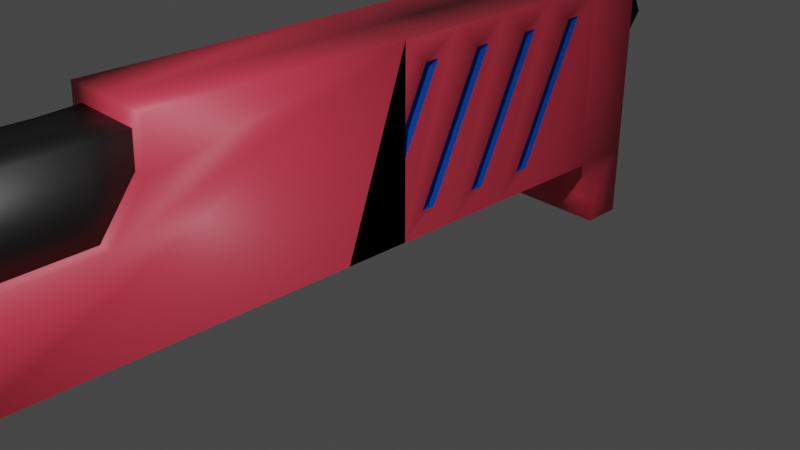 # Source: gun.blend  (saved by Blender 2.93.20; exported with 4.5.12 LTS)
import bpy
from mathutils import Matrix  # noqa: F401  (used for matrix-valued properties, if any)

bpy.ops.wm.read_factory_settings(use_empty=True)
scene = bpy.context.scene
scene.name = 'Scene'

# ---- collections
col_collection = bpy.data.collections.new('Collection'); scene.collection.children.link(col_collection)

# ---- materials (node trees are filled in below, after node groups)
mat_material_001 = bpy.data.materials.new('Material.001')
mat_material_001.use_transparent_shadow = False
mat_material_004 = bpy.data.materials.new('Material.004')
mat_material_004.use_transparent_shadow = False
mat_material_002 = bpy.data.materials.new('Material.002')
mat_material_002.use_transparent_shadow = False
mat_material_005 = bpy.data.materials.new('Material.005')
mat_material_005.use_transparent_shadow = False

# ---- material node trees
mat_material_001.use_nodes = True; mat_material_001.node_tree.nodes.clear()
_N = mat_material_001.node_tree.nodes; _L = mat_material_001.node_tree.links
n0 = _N.new('ShaderNodeBsdfPrincipled'); n0.name = 'Principled BSDF'; n0.location = (10, 300)
n0.distribution = 'GGX'
n0.subsurface_method = 'BURLEY'
n0.inputs[0].default_value = (0.8, 0.05463, 0.09928, 1.0)
n0.inputs[3].default_value = 1.45
n0.inputs[27].default_value = (0.0, 0.0, 0.0, 1.0)
n0.inputs[28].default_value = 1.0
n1 = _N.new('ShaderNodeOutputMaterial'); n1.name = 'Material Output'; n1.location = (300, 300)
_L.new(n0.outputs[0], n1.inputs[0])
n1.is_active_output = True
mat_material_004.use_nodes = True; mat_material_004.node_tree.nodes.clear()
_N = mat_material_004.node_tree.nodes; _L = mat_material_004.node_tree.links
n0 = _N.new('ShaderNodeBsdfPrincipled'); n0.name = 'Principled BSDF'; n0.location = (10, 300)
n0.distribution = 'GGX'
n0.subsurface_method = 'BURLEY'
n0.inputs[0].default_value = (0.8, 0.5436, 0.009262, 1.0)
n0.inputs[3].default_value = 1.45
n0.inputs[27].default_value = (0.0, 0.0, 0.0, 1.0)
n0.inputs[28].default_value = 1.0
n1 = _N.new('ShaderNodeOutputMaterial'); n1.name = 'Material Output'; n1.location = (300, 300)
_L.new(n0.outputs[0], n1.inputs[0])
n1.is_active_output = True
mat_material_002.use_nodes = True; mat_material_002.node_tree.nodes.clear()
_N = mat_material_002.node_tree.nodes; _L = mat_material_002.node_tree.links
n0 = _N.new('ShaderNodeBsdfPrincipled'); n0.name = 'Principled BSDF'; n0.location = (10, 300)
n0.distribution = 'GGX'
n0.subsurface_method = 'BURLEY'
n0.inputs[0].default_value = (0.007194, 0.007194, 0.007194, 1.0)
n0.inputs[3].default_value = 1.45
n0.inputs[27].default_value = (0.0, 0.0, 0.0, 1.0)
n0.inputs[28].default_value = 1.0
n1 = _N.new('ShaderNodeOutputMaterial'); n1.name = 'Material Output'; n1.location = (300, 300)
_L.new(n0.outputs[0], n1.inputs[0])
n1.is_active_output = True
mat_material_005.use_nodes = True; mat_material_005.node_tree.nodes.clear()
_N = mat_material_005.node_tree.nodes; _L = mat_material_005.node_tree.links
n0 = _N.new('ShaderNodeBsdfPrincipled'); n0.name = 'Principled BSDF'; n0.location = (10, 300)
n0.distribution = 'GGX'
n0.subsurface_method = 'BURLEY'
n0.inputs[0].default_value = (0.0, 0.1332, 0.8, 1.0)
n0.inputs[3].default_value = 1.45
n0.inputs[27].default_value = (0.0, 0.0, 0.0, 1.0)
n0.inputs[28].default_value = 1.0
n1 = _N.new('ShaderNodeOutputMaterial'); n1.name = 'Material Output'; n1.location = (300, 300)
_L.new(n0.outputs[0], n1.inputs[0])
n1.is_active_output = True

# ---- world
world_world = bpy.data.worlds.new('World'); scene.world = world_world
world_world.use_nodes = True; world_world.node_tree.nodes.clear()
_N = world_world.node_tree.nodes; _L = world_world.node_tree.links
n0 = _N.new('ShaderNodeOutputWorld'); n0.name = 'World Output'; n0.location = (300, 300)
n1 = _N.new('ShaderNodeBackground'); n1.name = 'Background'; n1.location = (10, 300)
n1.inputs[0].default_value = (0.05088, 0.05088, 0.05088, 1.0)
_L.new(n1.outputs[0], n0.inputs[0])
n0.is_active_output = True
world_world.color = (0.05088, 0.05088, 0.05088)
world_world.use_sun_shadow = False
world_world.sun_shadow_jitter_overblur = 0.0

# ---- cameras
cam_camera = bpy.data.cameras.new('Camera')
cam_camera.clip_end = 100.0
cam_camera.ortho_scale = 7.314

# ---- lights
light_light = bpy.data.lights.new('Light', 'POINT')
light_light.transmission_factor = 0.0
light_light.energy = 1000.0
light_light.shadow_soft_size = 0.1
light_light.shadow_maximum_resolution = 0.006
light_light.use_absolute_resolution = True

# ---- meshes
me_cube = bpy.data.meshes.new('Cube')
me_cube.from_pydata([(1.0, 1.0, 1.0), (1.0, -1.613, -4.005), (1.0, -1.0, 1.0), (1.0, -3.613, -4.005), (0.0, -1.613, -4.005), (0.0, -1.0, 1.0), (0.0, -3.613, -4.005), (0.0, 1.0, 1.0), (1.0, -0.03122, -0.9752), (1.0, -2.031, -0.9752), (0.0, -0.03122, -0.9752), (0.0, -2.031, -0.9752), (1.0, 1.0, 1.0), (1.0, -1.0, 1.0), (0.0, 1.0, 1.0), (0.0, -1.0, 1.0), (1.0, 1.0, 1.789), (1.0, -1.0, 1.789), (-3.093, 1.0, 1.789), (0.0, -1.0, 1.789), (0.8691, -2.969, 0.8691), (0.1309, -2.969, 0.8691), (0.8691, -2.978, -0.8443), (0.1309, -2.978, -0.8443), (1.0, -1.948, 1.0), (1.0, -2.968, 1.0), (0.0, -2.968, 1.0), (1.0, -2.979, -0.9752), (0.0, -2.979, -0.9752), (0.8691, -5.042, 0.8691), (0.1309, -5.01, 0.8691), (0.8691, -5.051, -0.8443), (0.1309, -5.02, -0.8443), (0.8691, -5.7, 0.8728), (0.1309, -5.7, 0.8728), (0.8691, -5.71, -0.8406), (0.1309, -5.71, -0.8406), (0.8691, -5.008, 1.361), (0.1309, -5.008, 1.361), (0.8691, -5.154, -1.292), (0.1309, -5.154, -1.292), (0.8691, -5.848, -1.288), (0.1309, -5.848, -1.288), (0.8691, -5.559, 1.364), (0.8691, -5.763, 1.094), (0.1309, -5.763, 1.094), (0.1309, -5.559, 1.364), (1.0, 0.5845, 1.789), (1.0, 0.4155, 1.789), (1.0, 0.08452, 1.789), (1.0, -0.08452, 1.789), (1.0, -0.4155, 1.789), (1.0, -0.5845, 1.789), (0.0, 0.4155, 1.789), (-3.093, 0.5845, 1.789), (0.0, -0.08452, 1.789), (0.0, 0.08452, 1.789), (0.0, -0.5845, 1.789), (0.0, -0.4155, 1.789), (0.0, 0.5845, 1.789), (0.0, 0.4155, 1.789), (1.0, 0.4155, 1.789), (1.0, 0.5845, 1.789), (0.0, 0.08452, 1.789), (0.0, -0.08452, 1.789), (1.0, -0.08452, 1.789), (1.0, 0.08452, 1.789), (0.0, -0.4155, 1.789), (0.0, -0.5845, 1.789), (1.0, -0.5845, 1.789), (1.0, -0.4155, 1.789), (0.0, 0.5845, 2.044), (0.0, 0.4155, 2.044), (1.0, 0.4155, 2.044), (1.0, 0.5845, 2.044), (0.0, 0.08452, 2.044), (0.0, -0.08452, 2.044), (1.0, -0.08452, 2.044), (1.0, 0.08452, 2.044), (0.0, -0.4155, 2.044), (0.0, -0.5845, 2.044), (1.0, -0.5845, 2.044), (1.0, -0.4155, 2.044), (1.172, -0.08452, 1.789), (1.172, -0.08452, 1.789), (1.172, 0.08452, 1.789), (1.172, 0.08452, 1.789), (1.172, 0.5845, 1.789), (1.172, 0.5845, 1.789), (1.172, 1.0, 1.789), (1.172, 1.0, 1.789), (1.172, 0.4155, 1.789), (1.172, 0.4155, 1.789), (1.172, -0.4155, 1.789), (1.172, -0.4155, 1.789), (1.172, -0.5845, 1.789), (1.172, -0.5845, 1.789), (1.172, -1.0, 1.789), (1.172, -1.0, 1.789), (1.172, 0.4155, 1.789), (1.172, 0.4155, 1.789), (1.172, 0.5845, 1.789), (1.172, 0.5845, 1.789), (1.172, -0.08452, 1.789), (1.172, -0.08452, 1.789), (1.172, 0.08452, 1.789), (1.172, 0.08452, 1.789), (1.172, -0.5845, 1.789), (1.172, -0.5845, 1.789), (1.172, -0.4155, 1.789), (1.172, -0.4155, 1.789), (1.172, 0.4155, 2.044), (1.172, 0.5845, 2.044), (1.172, -0.08452, 2.044), (1.172, 0.08452, 2.044), (1.172, -0.5845, 2.044), (1.172, -0.4155, 2.044), (1.172, 0.08452, 1.789), (1.172, -0.08452, 1.789), (1.0, -1.323, -3.45), (1.0, -3.323, -3.45), (0.0, -1.323, -3.45), (0.0, -3.323, -3.45), (1.0, 0.3783, 1.0), (1.0, -2.235, -4.005), (0.0, -2.235, -4.005), (1.0, -0.6529, -0.9752), (1.0, 0.3783, 1.0), (1.0, -1.945, -3.45), (1.0, -1.323, -3.45), (1.0, -1.613, -4.005), (1.0, -3.323, -3.45), (1.0, -3.613, -4.005), (1.0, -2.235, -4.005), (1.0, -1.945, -3.45), (1.0, -1.323, -3.45), (1.0, -1.613, -4.005), (1.0, -3.323, -3.45), (1.0, -3.613, -4.005), (1.0, -2.235, -4.005), (1.0, -1.945, -3.45), (1.0, -1.513, -3.45), (1.0, -1.803, -4.005), (1.0, -3.513, -3.45), (1.0, -3.803, -4.005), (0.0, -3.803, -4.005), (0.0, -1.803, -4.005), (0.0, -1.513, -3.45), (0.0, -3.513, -3.45), (1.0, -1.513, -3.45), (1.0, -1.803, -4.005), (1.0, -3.513, -3.45), (1.0, -3.803, -4.005), (1.0, -2.425, -4.005), (1.0, -2.135, -3.45), (1.0, -0.8756, -3.45), (1.0, -1.165, -4.005), (1.0, -2.876, -3.45), (1.0, -3.165, -4.005), (0.0, -3.165, -4.005), (0.0, -1.165, -4.005), (0.0, -0.8756, -3.45), (0.0, -2.876, -3.45), (1.0, -0.8756, -3.45), (1.0, -1.165, -4.005), (1.0, -2.876, -3.45), (1.0, -3.165, -4.005), (1.0, -1.787, -4.005), (1.0, -1.497, -3.45)], [], [(125, 124, 3, 6), (126, 123, 2, 9), (10, 7, 0, 8), (5, 11, 28, 26), (0, 7, 14, 12), (120, 9, 11, 122), (121, 10, 8, 119), (128, 126, 9, 120), (48, 91, 85, 49), (123, 0, 12, 127), (7, 5, 15, 14), (5, 2, 13, 15), (14, 15, 19, 57, 58, 55, 56, 53, 54, 18), (12, 14, 18, 89, 16, 90), (15, 13, 98, 17, 97, 19), (23, 22, 31, 32), (9, 2, 25, 27), (2, 5, 26, 25), (11, 9, 27, 28), (21, 20, 25, 26), (20, 22, 27, 25), (23, 21, 26, 28), (22, 23, 28, 27), (31, 29, 33, 35), (22, 20, 29, 31), (21, 23, 32, 30), (20, 21, 30, 29), (35, 33, 34, 36), (30, 32, 36, 34), (30, 34, 45, 46, 38), (31, 35, 41, 39), (33, 29, 37, 43, 44), (37, 38, 46, 43), (29, 30, 38, 37), (40, 39, 41, 42), (35, 36, 42, 41), (32, 31, 39, 40), (36, 32, 40, 42), (43, 46, 45, 44), (34, 33, 44, 45), (87, 90, 16, 47), (50, 83, 94, 51), (52, 95, 97, 17), (107, 108, 69), (100, 102, 62, 61), (83, 50, 84), (16, 89, 88, 47), (65, 66, 78, 77), (107, 69, 81, 115), (61, 62, 74, 73), (50, 49, 86, 84), (102, 101, 62), (108, 110, 70, 69), (54, 53, 60, 59), (49, 85, 86), (56, 55, 64, 63), (110, 109, 70), (99, 100, 61), (58, 57, 68, 67), (111, 73, 74, 112), (113, 77, 78, 114), (115, 81, 82, 116), (62, 101, 112, 74), (69, 70, 82, 81), (59, 60, 72, 71), (66, 105, 114, 78), (63, 64, 76, 75), (70, 109, 116, 82), (99, 61, 73, 111), (67, 68, 80, 79), (103, 65, 77, 113), (83, 55, 58, 94), (103, 104, 65), (104, 106, 66, 65), (106, 105, 66), (93, 118, 117, 92, 48, 49, 50, 51), (89, 18, 54, 88), (91, 53, 56, 85), (95, 57, 19, 97), (98, 96, 52, 17), (13, 127, 12, 90, 87, 92, 117, 118, 93, 96, 98), (53, 91, 48, 100, 99, 60), (48, 92, 87, 47, 102, 100), (47, 88, 54, 59, 101, 102), (101, 59, 71, 112), (55, 83, 84, 104, 103, 64), (84, 86, 106, 104), (85, 56, 63, 105, 106, 86), (105, 63, 75, 114), (57, 95, 52, 108, 107, 68), (52, 96, 93, 51, 110, 108), (51, 94, 58, 67, 109, 110), (109, 67, 79, 116), (60, 99, 111, 72), (72, 111, 112, 71), (64, 103, 113, 76), (76, 113, 114, 75), (68, 107, 115, 80), (80, 115, 116, 79), (3, 124, 133, 132), (135, 140, 154, 149), (121, 119, 141, 147), (119, 128, 134, 129), (2, 123, 127, 13), (119, 8, 126, 128), (8, 0, 123, 126), (4, 1, 124, 125), (134, 131, 137, 140), (129, 134, 140, 135), (1, 119, 129, 130), (128, 120, 131, 134), (124, 1, 130, 133), (120, 3, 132, 131), (1, 4, 146, 142), (138, 139, 153, 152), (131, 132, 138, 137), (132, 133, 139, 138), (133, 130, 136, 139), (130, 129, 135, 136), (148, 145, 159, 162), (152, 153, 167, 166), (146, 147, 161, 160), (154, 151, 165, 168), (120, 122, 148, 143), (119, 1, 142, 141), (4, 121, 147, 146), (3, 120, 143, 144), (136, 135, 149, 150), (122, 6, 145, 148), (137, 138, 152, 151), (6, 3, 144, 145), (139, 136, 150, 153), (140, 137, 151, 154), (160, 161, 155, 156), (158, 157, 162, 159), (167, 168, 165, 166), (164, 163, 168, 167), (149, 154, 168, 163), (147, 141, 155, 161), (143, 148, 162, 157), (141, 142, 156, 155), (150, 149, 163, 164), (144, 143, 157, 158), (151, 152, 166, 165), (145, 144, 158, 159), (153, 150, 164, 167), (142, 146, 160, 156), (145, 152, 151, 148)])
me_cube.polygons.foreach_set('use_smooth', [True] * 148)
me_cube.polygons.foreach_set('material_index', [0, 0, 0, 0, 0, 0, 0, 0, 0, 0, 0, 0, 0, 0, 0, 2, 0, 0, 0, 0, 0, 0, 0, 0, 2, 2, 2, 0, 0, 0, 0, 0, 0, 3, 0, 0, 3, 0, 0, 0, 0, 0, 0, 0, 0, 0, 0, 2, 2, 2, 0, 0, 0, 0, 0, 0, 0, 0, 0, 2, 2, 2, 2, 2, 2, 2, 2, 2, 2, 2, 2, 0, 0, 0, 0, 0, 0, 0, 0, 0, 0, 0, 0, 0, 2, 0, 0, 0, 2, 0, 0, 0, 2, 2, 2, 2, 2, 2, 2, 0, 0, 0, 0, 0, 0, 0, 0, 0, 0, 0, 0, 0, 0, 0, 0, 0, 0, 0, 0, 0, 0, 0, 0, 0, 0, 0, 0, 0, 0, 0, 0, 0, 0, 0, 0, 0, 0, 0, 0, 0, 0, 0, 0, 0, 0, 0, 0, 0])
_uv = me_cube.uv_layers.new(name='UVMap')
_uv.uv.foreach_set('vector', [0.25, 0.5777, 0.375, 0.5777, 0.375, 0.75, 0.25, 0.75, 0.5263, 0.5777, 0.625, 0.5777, 0.625, 0.75, 0.5263, 0.75, 0.5263, 0.375, 0.625, 0.375, 0.625, 0.5, 0.5263, 0.5, 0.0, 0.0, 0.0, 0.0, 0.0, 0.0, 0.0, 0.0, 0.625, 0.5, 0.625, 0.375, 0.625, 0.375, 0.625, 0.5, 0.4027, 0.75, 0.5263, 0.75, 0.5263, 0.875, 0.4027, 0.875, 0.4027, 0.375, 0.5263, 0.375, 0.5263, 0.5, 0.4027, 0.5, 0.4027, 0.5777, 0.5263, 0.5777, 0.5263, 0.75, 0.4027, 0.75, 0.625, 0.5731, 0.625, 0.5731, 0.625, 0.6144, 0.625, 0.6144, 0.625, 0.5777, 0.625, 0.5, 0.625, 0.5, 0.625, 0.5777, 0.0, 0.0, 0.0, 0.0, 0.0, 0.0, 0.0, 0.0, 0.625, 0.875, 0.625, 0.75, 0.625, 0.75, 0.625, 0.875, 0.0, 0.0, 0.0, 0.0, 0.0, 0.0, 0.0, 0.0, 0.0, 0.0, 0.0, 0.0, 0.0, 0.0, 0.0, 0.0, 0.0, 0.0, 0.0, 0.0, 0.625, 0.5, 0.625, 0.375, 0.625, 0.375, 0.625, 0.5, 0.625, 0.5, 0.625, 0.5, 0.625, 0.875, 0.625, 0.75, 0.625, 0.75, 0.625, 0.75, 0.625, 0.75, 0.625, 0.875, 0.5329, 0.8586, 0.5329, 0.7664, 0.5329, 0.7664, 0.5329, 0.8586, 0.5263, 0.75, 0.625, 0.75, 0.625, 0.75, 0.5263, 0.75, 0.625, 0.75, 0.625, 0.875, 0.625, 0.875, 0.625, 0.75, 0.5263, 0.875, 0.5263, 0.75, 0.5263, 0.75, 0.5263, 0.875, 0.6185, 0.8586, 0.6185, 0.7664, 0.625, 0.75, 0.625, 0.875, 0.6185, 0.7664, 0.5329, 0.7664, 0.5263, 0.75, 0.625, 0.75, 0.5329, 0.8586, 0.6185, 0.8586, 0.625, 0.875, 0.5263, 0.875, 0.5329, 0.7664, 0.5329, 0.8586, 0.5263, 0.875, 0.5263, 0.75, 0.5329, 0.7664, 0.6185, 0.7664, 0.6185, 0.7664, 0.5329, 0.7664, 0.5329, 0.7664, 0.6185, 0.7664, 0.6185, 0.7664, 0.5329, 0.7664, 0.6185, 0.8586, 0.5329, 0.8586, 0.5329, 0.8586, 0.6185, 0.8586, 0.6185, 0.7664, 0.6185, 0.8586, 0.6185, 0.8586, 0.6185, 0.7664, 0.5329, 0.7664, 0.6185, 0.7664, 0.6185, 0.8586, 0.5329, 0.8586, 0.6185, 0.8586, 0.5329, 0.8586, 0.5329, 0.8586, 0.6185, 0.8586, 0.6185, 0.8586, 0.6185, 0.8586, 0.6185, 0.8586, 0.6185, 0.8586, 0.6185, 0.8586, 0.5329, 0.7664, 0.5329, 0.7664, 0.5329, 0.7664, 0.5329, 0.7664, 0.6185, 0.7664, 0.6185, 0.7664, 0.6185, 0.7664, 0.6185, 0.7664, 0.6185, 0.7664, 0.6185, 0.7664, 0.6185, 0.8586, 0.6185, 0.8586, 0.6185, 0.7664, 0.6185, 0.7664, 0.6185, 0.8586, 0.6185, 0.8586, 0.6185, 0.7664, 0.5329, 0.8586, 0.5329, 0.7664, 0.5329, 0.7664, 0.5329, 0.8586, 0.5329, 0.7664, 0.5329, 0.8586, 0.5329, 0.8586, 0.5329, 0.7664, 0.5329, 0.8586, 0.5329, 0.7664, 0.5329, 0.7664, 0.5329, 0.8586, 0.5329, 0.8586, 0.5329, 0.8586, 0.5329, 0.8586, 0.5329, 0.8586, 0.6185, 0.7664, 0.6185, 0.8586, 0.6185, 0.8586, 0.6185, 0.7664, 0.6185, 0.8586, 0.6185, 0.7664, 0.6185, 0.7664, 0.6185, 0.8586, 0.625, 0.5519, 0.625, 0.5, 0.625, 0.5, 0.625, 0.5519, 0.625, 0.6356, 0.625, 0.6356, 0.625, 0.6769, 0.625, 0.6769, 0.625, 0.6981, 0.625, 0.6981, 0.625, 0.75, 0.625, 0.75, 0.625, 0.6981, 0.625, 0.6981, 0.625, 0.6981, 0.625, 0.5731, 0.625, 0.5519, 0.625, 0.5519, 0.625, 0.5731, 0.625, 0.6356, 0.625, 0.6356, 0.625, 0.6356, 0.625, 0.5, 0.625, 0.5, 0.625, 0.5519, 0.625, 0.5519, 0.625, 0.6356, 0.625, 0.6144, 0.625, 0.6144, 0.625, 0.6356, 0.625, 0.6981, 0.625, 0.6981, 0.625, 0.6981, 0.625, 0.6981, 0.625, 0.5731, 0.625, 0.5519, 0.625, 0.5519, 0.625, 0.5731, 0.625, 0.6356, 0.625, 0.6144, 0.625, 0.6144, 0.625, 0.6356, 0.625, 0.5519, 0.625, 0.5519, 0.625, 0.5519, 0.625, 0.6981, 0.625, 0.6769, 0.625, 0.6769, 0.625, 0.6981, 0.0, 0.0, 0.0, 0.0, 0.0, 0.0, 0.0, 0.0, 0.625, 0.6144, 0.625, 0.6144, 0.625, 0.6144, 0.0, 0.0, 0.0, 0.0, 0.0, 0.0, 0.0, 0.0, 0.625, 0.6769, 0.625, 0.6769, 0.625, 0.6769, 0.625, 0.5731, 0.625, 0.5731, 0.625, 0.5731, 0.0, 0.0, 0.0, 0.0, 0.0, 0.0, 0.0, 0.0, 0.625, 0.5731, 0.625, 0.5731, 0.625, 0.5519, 0.625, 0.5519, 0.625, 0.6356, 0.625, 0.6356, 0.625, 0.6144, 0.625, 0.6144, 0.625, 0.6981, 0.625, 0.6981, 0.625, 0.6769, 0.625, 0.6769, 0.625, 0.5519, 0.625, 0.5519, 0.625, 0.5519, 0.625, 0.5519, 0.625, 0.6981, 0.625, 0.6769, 0.625, 0.6769, 0.625, 0.6981, 0.0, 0.0, 0.0, 0.0, 0.0, 0.0, 0.0, 0.0, 0.625, 0.6144, 0.625, 0.6144, 0.625, 0.6144, 0.625, 0.6144, 0.0, 0.0, 0.0, 0.0, 0.0, 0.0, 0.0, 0.0, 0.625, 0.6769, 0.625, 0.6769, 0.625, 0.6769, 0.625, 0.6769, 0.625, 0.5731, 0.625, 0.5731, 0.625, 0.5731, 0.625, 0.5731, 0.0, 0.0, 0.0, 0.0, 0.0, 0.0, 0.0, 0.0, 0.625, 0.6356, 0.625, 0.6356, 0.625, 0.6356, 0.625, 0.6356, 0.625, 0.6356, 0.75, 0.6356, 0.75, 0.6769, 0.625, 0.6769, 0.625, 0.6356, 0.625, 0.6356, 0.625, 0.6356, 0.625, 0.6356, 0.625, 0.6144, 0.625, 0.6144, 0.625, 0.6356, 0.625, 0.6144, 0.625, 0.6144, 0.625, 0.6144, 0.625, 0.6769, 0.625, 0.6356, 0.625, 0.6144, 0.625, 0.5731, 0.625, 0.5731, 0.625, 0.6144, 0.625, 0.6356, 0.625, 0.6769, 0.625, 0.5, 0.75, 0.5, 0.75, 0.5519, 0.625, 0.5519, 0.625, 0.5731, 0.75, 0.5731, 0.75, 0.6144, 0.625, 0.6144, 0.625, 0.6981, 0.75, 0.6981, 0.75, 0.75, 0.625, 0.75, 0.625, 0.75, 0.625, 0.6981, 0.625, 0.6981, 0.625, 0.75, 0.625, 0.75, 0.625, 0.5777, 0.625, 0.5, 0.625, 0.5, 0.625, 0.5519, 0.625, 0.5731, 0.625, 0.6144, 0.625, 0.6356, 0.625, 0.6769, 0.625, 0.6981, 0.625, 0.75, 0.75, 0.5731, 0.625, 0.5731, 0.625, 0.5731, 0.625, 0.5731, 0.625, 0.5731, 0.75, 0.5731, 0.625, 0.5731, 0.625, 0.5731, 0.625, 0.5519, 0.625, 0.5519, 0.625, 0.5519, 0.625, 0.5731, 0.625, 0.5519, 0.625, 0.5519, 0.75, 0.5519, 0.75, 0.5519, 0.625, 0.5519, 0.625, 0.5519, 0.625, 0.5519, 0.75, 0.5519, 0.75, 0.5519, 0.625, 0.5519, 0.75, 0.6356, 0.625, 0.6356, 0.625, 0.6356, 0.625, 0.6356, 0.625, 0.6356, 0.75, 0.6356, 0.625, 0.6356, 0.625, 0.6144, 0.625, 0.6144, 0.625, 0.6356, 0.625, 0.6144, 0.75, 0.6144, 0.75, 0.6144, 0.625, 0.6144, 0.625, 0.6144, 0.625, 0.6144, 0.625, 0.6144, 0.75, 0.6144, 0.75, 0.6144, 0.625, 0.6144, 0.75, 0.6981, 0.625, 0.6981, 0.625, 0.6981, 0.625, 0.6981, 0.625, 0.6981, 0.75, 0.6981, 0.625, 0.6981, 0.625, 0.6981, 0.625, 0.6769, 0.625, 0.6769, 0.625, 0.6769, 0.625, 0.6981, 0.625, 0.6769, 0.625, 0.6769, 0.75, 0.6769, 0.75, 0.6769, 0.625, 0.6769, 0.625, 0.6769, 0.625, 0.6769, 0.75, 0.6769, 0.75, 0.6769, 0.625, 0.6769, 0.75, 0.5731, 0.625, 0.5731, 0.625, 0.5731, 0.75, 0.5731, 0.75, 0.5731, 0.625, 0.5731, 0.625, 0.5519, 0.75, 0.5519, 0.75, 0.6356, 0.625, 0.6356, 0.625, 0.6356, 0.75, 0.6356, 0.75, 0.6356, 0.625, 0.6356, 0.625, 0.6144, 0.75, 0.6144, 0.75, 0.6981, 0.625, 0.6981, 0.625, 0.6981, 0.75, 0.6981, 0.75, 0.6981, 0.625, 0.6981, 0.625, 0.6769, 0.75, 0.6769, 0.375, 0.75, 0.375, 0.5777, 0.375, 0.5777, 0.375, 0.75, 0.4027, 0.5, 0.4027, 0.5777, 0.4027, 0.5777, 0.4027, 0.5, 0.4027, 0.375, 0.4027, 0.5, 0.4027, 0.5, 0.4027, 0.375, 0.4027, 0.5, 0.4027, 0.5777, 0.4027, 0.5777, 0.4027, 0.5, 0.625, 0.75, 0.625, 0.5777, 0.625, 0.5777, 0.625, 0.75, 0.4027, 0.5, 0.5263, 0.5, 0.5263, 0.5777, 0.4027, 0.5777, 0.5263, 0.5, 0.625, 0.5, 0.625, 0.5777, 0.5263, 0.5777, 0.25, 0.5, 0.375, 0.5, 0.375, 0.5777, 0.25, 0.5777, 0.4027, 0.5777, 0.4027, 0.75, 0.4027, 0.75, 0.4027, 0.5777, 0.4027, 0.5, 0.4027, 0.5777, 0.4027, 0.5777, 0.4027, 0.5, 0.375, 0.5, 0.4027, 0.5, 0.4027, 0.5, 0.375, 0.5, 0.4027, 0.5777, 0.4027, 0.75, 0.4027, 0.75, 0.4027, 0.5777, 0.375, 0.5777, 0.375, 0.5, 0.375, 0.5, 0.375, 0.5777, 0.4027, 0.75, 0.375, 0.75, 0.375, 0.75, 0.4027, 0.75, 0.375, 0.5, 0.25, 0.5, 0.25, 0.5, 0.375, 0.5, 0.375, 0.75, 0.375, 0.5777, 0.375, 0.5777, 0.375, 0.75, 0.4027, 0.75, 0.375, 0.75, 0.375, 0.75, 0.4027, 0.75, 0.375, 0.75, 0.375, 0.5777, 0.375, 0.5777, 0.375, 0.75, 0.375, 0.5777, 0.375, 0.5, 0.375, 0.5, 0.375, 0.5777, 0.375, 0.5, 0.4027, 0.5, 0.4027, 0.5, 0.375, 0.5, 0.0, 0.0, 0.0, 0.0, 0.0, 0.0, 0.0, 0.0, 0.375, 0.75, 0.375, 0.5777, 0.375, 0.5777, 0.375, 0.75, 0.0, 0.0, 0.0, 0.0, 0.0, 0.0, 0.0, 0.0, 0.4027, 0.5777, 0.4027, 0.75, 0.4027, 0.75, 0.4027, 0.5777, 0.4027, 0.75, 0.4027, 0.875, 0.4027, 0.875, 0.4027, 0.75, 0.4027, 0.5, 0.375, 0.5, 0.375, 0.5, 0.4027, 0.5, 0.0, 0.0, 0.0, 0.0, 0.0, 0.0, 0.0, 0.0, 0.375, 0.75, 0.4027, 0.75, 0.4027, 0.75, 0.375, 0.75, 0.375, 0.5, 0.4027, 0.5, 0.4027, 0.5, 0.375, 0.5, 0.0, 0.0, 0.0, 0.0, 0.0, 0.0, 0.0, 0.0, 0.4027, 0.75, 0.375, 0.75, 0.375, 0.75, 0.4027, 0.75, 0.25, 0.75, 0.375, 0.75, 0.375, 0.75, 0.25, 0.75, 0.375, 0.5777, 0.375, 0.5, 0.375, 0.5, 0.375, 0.5777, 0.4027, 0.5777, 0.4027, 0.75, 0.4027, 0.75, 0.4027, 0.5777, 0.375, 0.375, 0.4027, 0.375, 0.4027, 0.5, 0.375, 0.5, 0.375, 0.75, 0.4027, 0.75, 0.4027, 0.875, 0.375, 0.875, 0.375, 0.5777, 0.4027, 0.5777, 0.4027, 0.75, 0.375, 0.75, 0.375, 0.5, 0.4027, 0.5, 0.4027, 0.5777, 0.375, 0.5777, 0.4027, 0.5, 0.4027, 0.5777, 0.4027, 0.5777, 0.4027, 0.5, 0.4027, 0.375, 0.4027, 0.5, 0.4027, 0.5, 0.4027, 0.375, 0.4027, 0.75, 0.4027, 0.875, 0.4027, 0.875, 0.4027, 0.75, 0.4027, 0.5, 0.375, 0.5, 0.375, 0.5, 0.4027, 0.5, 0.375, 0.5, 0.4027, 0.5, 0.4027, 0.5, 0.375, 0.5, 0.375, 0.75, 0.4027, 0.75, 0.4027, 0.75, 0.375, 0.75, 0.4027, 0.75, 0.375, 0.75, 0.375, 0.75, 0.4027, 0.75, 0.25, 0.75, 0.375, 0.75, 0.375, 0.75, 0.25, 0.75, 0.375, 0.5777, 0.375, 0.5, 0.375, 0.5, 0.375, 0.5777, 0.375, 0.5, 0.25, 0.5, 0.25, 0.5, 0.375, 0.5, 0.0, 0.0, 0.375, 0.75, 0.4027, 0.75, 0.0, 0.0])
me_cube.materials.append(mat_material_001)
me_cube.materials.append(mat_material_004)
me_cube.materials.append(mat_material_002)
me_cube.materials.append(mat_material_005)
me_cube.use_remesh_preserve_volume = False
me_cube.use_remesh_preserve_attributes = False
me_cube.use_mirror_vertex_groups = False
me_cube.use_paint_bone_selection = False
me_cube.use_paint_mask = True
me_cube.update()
me_cube_001 = bpy.data.meshes.new('Cube.001')
me_cube_001.from_pydata([(1.0, 2.968, 1.0), (1.0, 2.264, -1.0), (1.0, 0.3113, 1.0), (1.0, -1.504, -1.0), (0.0, 2.968, -1.0), (0.0, 0.3113, 1.0), (0.0, -1.504, -1.0), (0.0, 2.968, 1.0), (1.0, 0.2923, 0.5), (1.0, -0.07459, 0.0), (1.0, -1.0, -0.02361), (0.0, 0.2923, 0.5), (0.0, -0.07459, 0.0), (0.0, -1.0, -0.02361), (1.0, 6.327, 1.0), (1.0, 6.327, -1.0), (0.0, 6.327, 1.0), (0.0, 6.327, -1.0), (0.0, 5.661, 1.0), (0.0, 5.661, -1.0), (1.0, 4.957, -1.0), (1.0, 5.661, 1.0), (1.0, 6.327, -1.753), (0.0, 6.327, -1.753), (0.0, 5.892, -1.753), (1.0, 5.892, -1.753), (0.0, 5.892, -1.502), (0.0, 5.892, -1.251), (1.0, 5.892, -1.502), (1.0, 5.892, -1.251), (0.0, 4.314, -1.0), (1.0, 3.611, -1.0), (0.0, 4.314, 1.0), (1.0, 4.314, 1.0), (0.0, 4.988, 1.0), (1.0, 4.988, 1.0), (0.0, 4.988, -1.0), (1.0, 4.284, -1.0), (0.0, 3.641, -1.0), (1.0, 2.937, -1.0), (0.0, 3.641, 1.0), (1.0, 3.641, 1.0), (1.0, 2.968, 1.0), (1.0, 2.968, -1.0), (1.0, 3.641, -1.0), (1.0, 4.988, 1.0), (1.0, 5.661, 1.0), (1.0, 5.661, -1.0), (1.0, 4.988, -1.0), (1.0, 4.314, -1.0), (1.0, 3.641, 1.0), (1.0, 4.314, 1.0), (1.0, 5.246, 0.7422), (1.0, 4.542, -0.7422), (1.0, 4.7, -0.7422), (1.0, 5.403, 0.7422), (1.0, 3.899, 0.7422), (1.0, 3.195, -0.7422), (1.0, 3.353, -0.7422), (1.0, 4.057, 0.7422), (1.0, 4.572, 0.7422), (1.0, 3.868, -0.7422), (1.0, 4.026, -0.7422), (1.0, 4.73, 0.7422), (1.0, 3.225, 0.7422), (1.0, 2.522, -0.7422), (1.0, 2.68, -0.7422), (1.0, 3.383, 0.7422), (-0.7142, 4.542, -0.7422), (-0.7142, 5.246, 0.7422), (-0.7142, 5.403, 0.7422), (-0.7142, 4.7, -0.7422), (-0.7142, 3.195, -0.7422), (-0.7142, 3.899, 0.7422), (-0.7142, 4.057, 0.7422), (-0.7142, 3.353, -0.7422), (-0.7142, 3.868, -0.7422), (-0.7142, 4.572, 0.7422), (-0.7142, 4.73, 0.7422), (-0.7142, 4.026, -0.7422), (-0.7142, 3.225, 0.7422), (-0.7142, 2.522, -0.7422), (-0.7142, 3.383, 0.7422), (-0.7142, 2.68, -0.7422)], [], [(4, 43, 3, 6), (43, 42, 2, 8, 9, 10, 3), (19, 18, 16, 17), (8, 2, 5, 11), (42, 7, 5, 2), (3, 10, 13, 6), (10, 9, 12, 13), (9, 8, 11, 12), (17, 16, 14, 15), (19, 17, 23, 24, 26, 27), (18, 46, 14, 16), (46, 47, 15, 14), (60, 61, 76, 77), (34, 45, 46, 18), (48, 36, 19, 47), (36, 34, 18, 19), (25, 24, 23, 22), (28, 26, 24, 25), (15, 47, 29, 28, 25, 22), (17, 15, 22, 23), (47, 19, 27, 29), (29, 27, 26, 28), (38, 40, 32, 30), (44, 38, 30, 49), (40, 50, 51, 32), (55, 52, 69, 70), (30, 32, 34, 36), (49, 30, 36, 48), (32, 51, 45, 34), (56, 57, 72, 73), (52, 53, 68, 69), (7, 42, 50, 40), (43, 4, 38, 44), (4, 7, 40, 38), (1, 0, 42, 43), (39, 1, 43, 44), (35, 21, 46, 45), (21, 20, 47, 46), (37, 31, 49, 48), (41, 33, 51, 50), (33, 35, 45, 51), (20, 37, 48, 47), (31, 39, 44, 49), (0, 41, 50, 42), (35, 37, 53, 52), (37, 20, 54, 53), (20, 21, 55, 54), (21, 35, 52, 55), (41, 39, 57, 56), (39, 31, 58, 57), (31, 33, 59, 58), (33, 41, 56, 59), (33, 31, 61, 60), (31, 37, 62, 61), (37, 35, 63, 62), (35, 33, 60, 63), (0, 1, 65, 64), (1, 39, 66, 65), (39, 41, 67, 66), (41, 0, 64, 67), (69, 68, 71, 70), (73, 72, 75, 74), (77, 76, 79, 78), (80, 81, 83, 82), (59, 56, 73, 74), (64, 65, 81, 80), (53, 54, 71, 68), (63, 60, 77, 78), (57, 58, 75, 72), (67, 64, 80, 82), (54, 55, 70, 71), (61, 62, 79, 76), (58, 59, 74, 75), (65, 66, 83, 81), (62, 63, 78, 79), (66, 67, 82, 83)])
me_cube_001.polygons.foreach_set('use_smooth', [True] * 76)
me_cube_001.polygons.foreach_set('material_index', [0, 0, 0, 0, 0, 0, 0, 0, 0, 0, 0, 0, 1, 0, 0, 0, 0, 0, 0, 0, 0, 0, 0, 0, 0, 1, 0, 0, 0, 1, 1, 0, 0, 0, 0, 0, 0, 0, 0, 0, 0, 0, 0, 0, 0, 0, 0, 0, 0, 0, 0, 0, 0, 0, 0, 0, 0, 0, 0, 0, 1, 1, 1, 1, 1, 1, 1, 1, 1, 1, 1, 1, 1, 1, 1, 1])
_uv = me_cube_001.uv_layers.new(name='UVMap')
_uv.uv.foreach_set('vector', [0.25, 0.5, 0.375, 0.5, 0.375, 0.75, 0.25, 0.75, 0.375, 0.5, 0.625, 0.5, 0.625, 0.75, 0.5625, 0.75, 0.5, 0.75, 0.4375, 0.75, 0.375, 0.75, 0.0, 0.0, 0.0, 0.0, 0.0, 0.0, 0.0, 0.0, 0.5625, 0.75, 0.625, 0.75, 0.625, 0.875, 0.5625, 0.875, 0.625, 0.5, 0.75, 0.5, 0.75, 0.75, 0.625, 0.75, 0.375, 0.75, 0.4375, 0.75, 0.4375, 0.875, 0.375, 0.875, 0.4375, 0.75, 0.5, 0.75, 0.5, 0.875, 0.4375, 0.875, 0.5, 0.75, 0.5625, 0.75, 0.5625, 0.875, 0.5, 0.875, 0.375, 0.375, 0.625, 0.375, 0.625, 0.5, 0.375, 0.5, 0.0, 0.0, 0.0, 0.0, 0.0, 0.0, 0.0, 0.0, 0.0, 0.0, 0.0, 0.0, 0.75, 0.5, 0.625, 0.5, 0.625, 0.5, 0.75, 0.5, 0.625, 0.5, 0.375, 0.5, 0.375, 0.5, 0.625, 0.5, 0.5928, 0.5, 0.4072, 0.5, 0.4072, 0.5, 0.5928, 0.5, 0.75, 0.5, 0.625, 0.5, 0.625, 0.5, 0.75, 0.5, 0.375, 0.5, 0.25, 0.5, 0.25, 0.5, 0.375, 0.5, 0.0, 0.0, 0.0, 0.0, 0.0, 0.0, 0.0, 0.0, 0.375, 0.5, 0.25, 0.5, 0.25, 0.5, 0.375, 0.5, 0.375, 0.5, 0.25, 0.5, 0.25, 0.5, 0.375, 0.5, 0.375, 0.5, 0.375, 0.5, 0.375, 0.5, 0.375, 0.5, 0.375, 0.5, 0.375, 0.5, 0.375, 0.375, 0.375, 0.5, 0.375, 0.5, 0.375, 0.375, 0.375, 0.5, 0.25, 0.5, 0.25, 0.5, 0.375, 0.5, 0.375, 0.5, 0.25, 0.5, 0.25, 0.5, 0.375, 0.5, 0.0, 0.0, 0.0, 0.0, 0.0, 0.0, 0.0, 0.0, 0.375, 0.5, 0.25, 0.5, 0.25, 0.5, 0.375, 0.5, 0.75, 0.5, 0.625, 0.5, 0.625, 0.5, 0.75, 0.5, 0.5928, 0.5, 0.5928, 0.5, 0.5928, 0.5, 0.5928, 0.5, 0.0, 0.0, 0.0, 0.0, 0.0, 0.0, 0.0, 0.0, 0.375, 0.5, 0.25, 0.5, 0.25, 0.5, 0.375, 0.5, 0.75, 0.5, 0.625, 0.5, 0.625, 0.5, 0.75, 0.5, 0.5928, 0.5, 0.4072, 0.5, 0.4072, 0.5, 0.5928, 0.5, 0.5928, 0.5, 0.4072, 0.5, 0.4072, 0.5, 0.5928, 0.5, 0.75, 0.5, 0.625, 0.5, 0.625, 0.5, 0.75, 0.5, 0.375, 0.5, 0.25, 0.5, 0.25, 0.5, 0.375, 0.5, 0.0, 0.0, 0.0, 0.0, 0.0, 0.0, 0.0, 0.0, 0.375, 0.5, 0.625, 0.5, 0.625, 0.5, 0.375, 0.5, 0.375, 0.5, 0.375, 0.5, 0.375, 0.5, 0.375, 0.5, 0.625, 0.5, 0.625, 0.5, 0.625, 0.5, 0.625, 0.5, 0.625, 0.5, 0.375, 0.5, 0.375, 0.5, 0.625, 0.5, 0.375, 0.5, 0.375, 0.5, 0.375, 0.5, 0.375, 0.5, 0.625, 0.5, 0.625, 0.5, 0.625, 0.5, 0.625, 0.5, 0.625, 0.5, 0.625, 0.5, 0.625, 0.5, 0.625, 0.5, 0.375, 0.5, 0.375, 0.5, 0.375, 0.5, 0.375, 0.5, 0.375, 0.5, 0.375, 0.5, 0.375, 0.5, 0.375, 0.5, 0.625, 0.5, 0.625, 0.5, 0.625, 0.5, 0.625, 0.5, 0.625, 0.5, 0.375, 0.5, 0.4072, 0.5, 0.5928, 0.5, 0.375, 0.5, 0.375, 0.5, 0.4072, 0.5, 0.4072, 0.5, 0.375, 0.5, 0.625, 0.5, 0.5928, 0.5, 0.4072, 0.5, 0.625, 0.5, 0.625, 0.5, 0.5928, 0.5, 0.5928, 0.5, 0.625, 0.5, 0.375, 0.5, 0.4072, 0.5, 0.5928, 0.5, 0.375, 0.5, 0.375, 0.5, 0.4072, 0.5, 0.4072, 0.5, 0.375, 0.5, 0.625, 0.5, 0.5928, 0.5, 0.4072, 0.5, 0.625, 0.5, 0.625, 0.5, 0.5928, 0.5, 0.5928, 0.5, 0.625, 0.5, 0.375, 0.5, 0.4072, 0.5, 0.5928, 0.5, 0.375, 0.5, 0.375, 0.5, 0.4072, 0.5, 0.4072, 0.5, 0.375, 0.5, 0.625, 0.5, 0.5928, 0.5, 0.4072, 0.5, 0.625, 0.5, 0.625, 0.5, 0.5928, 0.5, 0.5928, 0.5, 0.625, 0.5, 0.375, 0.5, 0.4072, 0.5, 0.5928, 0.5, 0.375, 0.5, 0.375, 0.5, 0.4072, 0.5, 0.4072, 0.5, 0.375, 0.5, 0.625, 0.5, 0.5928, 0.5, 0.4072, 0.5, 0.625, 0.5, 0.625, 0.5, 0.5928, 0.5, 0.5928, 0.5, 0.5928, 0.5, 0.4072, 0.5, 0.4072, 0.5, 0.5928, 0.5, 0.5928, 0.5, 0.4072, 0.5, 0.4072, 0.5, 0.5928, 0.5, 0.5928, 0.5, 0.4072, 0.5, 0.4072, 0.5, 0.5928, 0.5, 0.5928, 0.5, 0.4072, 0.5, 0.4072, 0.5, 0.5928, 0.5, 0.5928, 0.5, 0.5928, 0.5, 0.5928, 0.5, 0.5928, 0.5, 0.5928, 0.5, 0.4072, 0.5, 0.4072, 0.5, 0.5928, 0.5, 0.4072, 0.5, 0.4072, 0.5, 0.4072, 0.5, 0.4072, 0.5, 0.5928, 0.5, 0.5928, 0.5, 0.5928, 0.5, 0.5928, 0.5, 0.4072, 0.5, 0.4072, 0.5, 0.4072, 0.5, 0.4072, 0.5, 0.5928, 0.5, 0.5928, 0.5, 0.5928, 0.5, 0.5928, 0.5, 0.4072, 0.5, 0.5928, 0.5, 0.5928, 0.5, 0.4072, 0.5, 0.4072, 0.5, 0.4072, 0.5, 0.4072, 0.5, 0.4072, 0.5, 0.4072, 0.5, 0.5928, 0.5, 0.5928, 0.5, 0.4072, 0.5, 0.4072, 0.5, 0.4072, 0.5, 0.4072, 0.5, 0.4072, 0.5, 0.4072, 0.5, 0.5928, 0.5, 0.5928, 0.5, 0.4072, 0.5, 0.4072, 0.5, 0.5928, 0.5, 0.5928, 0.5, 0.4072, 0.5])
me_cube_001.materials.append(mat_material_001)
me_cube_001.materials.append(mat_material_005)
me_cube_001.use_remesh_preserve_volume = False
me_cube_001.use_remesh_preserve_attributes = False
me_cube_001.use_mirror_vertex_groups = False
me_cube_001.update()
me_cube_002 = bpy.data.meshes.new('Cube.002')
me_cube_002.from_pydata([(-1.0, -1.0, -1.267), (-1.0, -1.0, 0.9033), (-1.0, 1.0, -1.0), (-1.0, 1.0, 1.0), (1.0, -1.0, -3.059), (1.0, -1.0, 0.9033), (1.0, 1.0, -1.0), (1.0, 1.0, 1.0), (-1.0, -7.69, -1.267), (-1.0, -7.69, 0.9033), (1.0, -9.025, 0.9033), (1.0, -9.025, -3.059)], [], [(0, 1, 3, 2), (2, 3, 7, 6), (6, 7, 5, 4), (4, 5, 10, 11), (2, 6, 4, 0), (7, 3, 1, 5), (11, 10, 9, 8), (1, 0, 8, 9), (0, 4, 11, 8), (5, 1, 9, 10)])
me_cube_002.polygons.foreach_set('use_smooth', [True] * 10)
_uv = me_cube_002.uv_layers.new(name='UVMap')
_uv.uv.foreach_set('vector', [0.375, 0.0, 0.625, 0.0, 0.625, 0.25, 0.375, 0.25, 0.375, 0.25, 0.625, 0.25, 0.625, 0.5, 0.375, 0.5, 0.375, 0.5, 0.625, 0.5, 0.625, 0.75, 0.375, 0.75, 0.375, 0.75, 0.625, 0.75, 0.625, 0.75, 0.375, 0.75, 0.125, 0.5, 0.375, 0.5, 0.375, 0.75, 0.125, 0.75, 0.625, 0.5, 0.875, 0.5, 0.875, 0.75, 0.625, 0.75, 0.375, 0.75, 0.625, 0.75, 0.625, 1.0, 0.375, 1.0, 0.625, 0.0, 0.375, 0.0, 0.375, 0.0, 0.625, 0.0, 0.125, 0.75, 0.375, 0.75, 0.375, 0.75, 0.125, 0.75, 0.625, 0.75, 0.875, 0.75, 0.875, 0.75, 0.625, 0.75])
me_cube_002.materials.append(mat_material_002)
me_cube_002.use_remesh_fix_poles = True
me_cube_002.use_remesh_preserve_attributes = False
me_cube_002.update()
me_circle = bpy.data.meshes.new('Circle')
me_circle.from_pydata([(0.0, 1.0, 0.0), (-0.7071, 0.7071, 0.0), (-1.0, -4.371e-08, 0.0), (-0.7071, -0.7071, 0.0), (8.742e-08, -1.0, 0.0), (0.7071, -0.7071, 0.0), (1.0, 1.192e-08, 0.0), (0.7071, 0.7071, 0.0), (0.0, 1.0, 0.0), (-0.7071, 0.7071, 0.0), (-1.0, -4.371e-08, 0.0), (-0.7071, -0.7071, 0.0), (8.742e-08, -1.0, 0.0), (0.7071, -0.7071, 0.0), (1.0, 1.192e-08, 0.0), (0.7071, 0.7071, 0.0), (0.0, 1.0, 2.736), (-0.7071, 0.7071, 2.736), (-1.0, 7.587e-08, 2.736), (-0.7071, -0.7071, 2.736), (8.742e-08, -1.0, 2.736), (0.7071, -0.7071, 2.736), (1.0, 1.315e-07, 2.736), (0.7071, 0.7071, 2.736), (0.0, 1.0, 2.736), (-0.7071, 0.7071, 2.736), (-1.0, 7.587e-08, 2.736), (-0.7071, -0.7071, 2.736), (8.742e-08, -1.0, 2.736), (0.7071, -0.7071, 2.736), (1.0, 1.315e-07, 2.736), (0.7071, 0.7071, 2.736), (1.37e-09, 0.5096, 9.354e-07), (-0.3603, 0.3603, 9.354e-07), (-0.5096, -4.9e-07, 9.354e-07), (-0.3603, -0.3603, 9.354e-07), (4.592e-08, -0.5096, 9.354e-07), (0.3603, -0.3603, 9.354e-07), (0.5096, -4.616e-07, 9.354e-07), (0.3603, 0.3603, 9.354e-07), (1.37e-09, 0.5096, 9.354e-07), (-0.3603, 0.3603, 9.354e-07), (-0.5096, -4.9e-07, 9.354e-07), (-0.3603, -0.3603, 9.354e-07), (4.592e-08, -0.5096, 9.354e-07), (0.3603, -0.3603, 9.354e-07), (0.5096, -4.616e-07, 9.354e-07), (0.3603, 0.3603, 9.354e-07), (-0.7071, 0.7071, 1.522), (0.0, 1.0, 1.522), (-1.0, 2.284e-08, 1.522), (-0.7071, -0.7071, 1.522), (8.742e-08, -1.0, 1.522), (0.7071, -0.7071, 1.522), (1.0, 7.847e-08, 1.522), (0.7071, 0.7071, 1.522), (-0.7071, 0.7071, 1.522), (0.0, 1.0, 1.522), (-1.0, 2.284e-08, 1.522), (-0.7071, -0.7071, 1.522), (8.742e-08, -1.0, 1.522), (0.7071, -0.7071, 1.522), (1.0, 7.847e-08, 1.522), (0.7071, 0.7071, 1.522), (-0.3603, 0.3603, 1.522), (1.37e-09, 0.5096, 1.522), (-0.5096, -4.234e-07, 1.522), (-0.3603, -0.3603, 1.522), (4.592e-08, -0.5096, 1.522), (0.3603, -0.3603, 1.522), (0.5096, -3.951e-07, 1.522), (0.3603, 0.3603, 1.522), (-0.3603, 0.3603, 1.522), (1.37e-09, 0.5096, 1.522), (-0.5096, -4.234e-07, 1.522), (-0.3603, -0.3603, 1.522), (4.592e-08, -0.5096, 1.522), (0.3603, -0.3603, 1.522), (0.5096, -3.951e-07, 1.522), (0.3603, 0.3603, 1.522)], [(17, 16), (18, 17), (19, 18), (20, 19), (21, 20), (22, 21), (23, 22), (16, 23), (25, 24), (26, 25), (27, 26), (28, 27), (29, 28), (30, 29), (31, 30), (24, 31)], [(5, 37, 38, 6), (13, 45, 46, 14), (6, 38, 39, 7), (14, 46, 47, 15), (7, 39, 32, 0), (0, 32, 33, 1), (15, 47, 40, 8), (8, 40, 41, 9), (1, 33, 34, 2), (9, 41, 42, 10), (2, 34, 35, 3), (10, 42, 43, 11), (3, 35, 36, 4), (11, 43, 44, 12), (4, 36, 37, 5), (12, 44, 45, 13), (53, 54, 70, 69), (61, 62, 78, 77), (54, 55, 71, 70), (62, 63, 79, 78), (55, 49, 65, 71), (49, 48, 64, 65), (63, 57, 73, 79), (57, 56, 72, 73), (48, 50, 66, 64), (56, 58, 74, 72), (50, 51, 67, 66), (58, 59, 75, 74), (51, 52, 68, 67), (59, 60, 76, 75), (52, 53, 69, 68), (60, 61, 77, 76), (35, 34, 66, 67), (8, 9, 56, 57), (36, 35, 67, 68), (9, 10, 58, 56), (37, 36, 68, 69), (10, 11, 59, 58), (38, 37, 69, 70), (11, 12, 60, 59), (39, 38, 70, 71), (12, 13, 61, 60), (32, 39, 71, 65), (13, 14, 62, 61), (41, 40, 73, 72), (0, 1, 48, 49), (14, 15, 63, 62), (42, 41, 72, 74), (1, 2, 50, 48), (15, 8, 57, 63), (43, 42, 74, 75), (2, 3, 51, 50), (44, 43, 75, 76), (3, 4, 52, 51), (45, 44, 76, 77), (4, 5, 53, 52), (46, 45, 77, 78), (5, 6, 54, 53), (33, 32, 65, 64), (47, 46, 78, 79), (6, 7, 55, 54), (34, 33, 64, 66), (40, 47, 79, 73), (7, 0, 49, 55)])
me_circle.polygons.foreach_set('use_smooth', [True] * 64)
_uv = me_circle.uv_layers.new(name='UVMap')
_uv.uv.foreach_set('vector', [0.0, 0.0, 0.0, 0.0, 0.0, 0.0, 0.0, 0.0, 0.0, 0.0, 0.0, 0.0, 0.0, 0.0, 0.0, 0.0, 0.0, 0.0, 0.0, 0.0, 0.0, 0.0, 0.0, 0.0, 0.0, 0.0, 0.0, 0.0, 0.0, 0.0, 0.0, 0.0, 0.0, 0.0, 0.0, 0.0, 0.0, 0.0, 0.0, 0.0, 0.0, 0.0, 0.0, 0.0, 0.0, 0.0, 0.0, 0.0, 0.0, 0.0, 0.0, 0.0, 0.0, 0.0, 0.0, 0.0, 0.0, 0.0, 0.0, 0.0, 0.0, 0.0, 0.0, 0.0, 0.0, 0.0, 0.0, 0.0, 0.0, 0.0, 0.0, 0.0, 0.0, 0.0, 0.0, 0.0, 0.0, 0.0, 0.0, 0.0, 0.0, 0.0, 0.0, 0.0, 0.0, 0.0, 0.0, 0.0, 0.0, 0.0, 0.0, 0.0, 0.0, 0.0, 0.0, 0.0, 0.0, 0.0, 0.0, 0.0, 0.0, 0.0, 0.0, 0.0, 0.0, 0.0, 0.0, 0.0, 0.0, 0.0, 0.0, 0.0, 0.0, 0.0, 0.0, 0.0, 0.0, 0.0, 0.0, 0.0, 0.0, 0.0, 0.0, 0.0, 0.0, 0.0, 0.0, 0.0, 0.0, 0.0, 0.0, 0.0, 0.0, 0.0, 0.0, 0.0, 0.0, 0.0, 0.0, 0.0, 0.0, 0.0, 0.0, 0.0, 0.0, 0.0, 0.0, 0.0, 0.0, 0.0, 0.0, 0.0, 0.0, 0.0, 0.0, 0.0, 0.0, 0.0, 0.0, 0.0, 0.0, 0.0, 0.0, 0.0, 0.0, 0.0, 0.0, 0.0, 0.0, 0.0, 0.0, 0.0, 0.0, 0.0, 0.0, 0.0, 0.0, 0.0, 0.0, 0.0, 0.0, 0.0, 0.0, 0.0, 0.0, 0.0, 0.0, 0.0, 0.0, 0.0, 0.0, 0.0, 0.0, 0.0, 0.0, 0.0, 0.0, 0.0, 0.0, 0.0, 0.0, 0.0, 0.0, 0.0, 0.0, 0.0, 0.0, 0.0, 0.0, 0.0, 0.0, 0.0, 0.0, 0.0, 0.0, 0.0, 0.0, 0.0, 0.0, 0.0, 0.0, 0.0, 0.0, 0.0, 0.0, 0.0, 0.0, 0.0, 0.0, 0.0, 0.0, 0.0, 0.0, 0.0, 0.0, 0.0, 0.0, 0.0, 0.0, 0.0, 0.0, 0.0, 0.0, 0.0, 0.0, 0.0, 0.0, 0.0, 0.0, 0.0, 0.0, 0.0, 0.0, 0.0, 0.0, 0.0, 0.0, 0.0, 0.0, 0.0, 0.0, 0.0, 0.0, 0.0, 0.0, 0.0, 0.0, 0.0, 0.0, 0.0, 0.0, 0.0, 0.0, 0.0, 0.0, 0.0, 0.0, 0.0, 0.0, 0.0, 0.0, 0.0, 0.0, 0.0, 0.0, 0.0, 0.0, 0.0, 0.0, 0.0, 0.0, 0.0, 0.0, 0.0, 0.0, 0.0, 0.0, 0.0, 0.0, 0.0, 0.0, 0.0, 0.0, 0.0, 0.0, 0.0, 0.0, 0.0, 0.0, 0.0, 0.0, 0.0, 0.0, 0.0, 0.0, 0.0, 0.0, 0.0, 0.0, 0.0, 0.0, 0.0, 0.0, 0.0, 0.0, 0.0, 0.0, 0.0, 0.0, 0.0, 0.0, 0.0, 0.0, 0.0, 0.0, 0.0, 0.0, 0.0, 0.0, 0.0, 0.0, 0.0, 0.0, 0.0, 0.0, 0.0, 0.0, 0.0, 0.0, 0.0, 0.0, 0.0, 0.0, 0.0, 0.0, 0.0, 0.0, 0.0, 0.0, 0.0, 0.0, 0.0, 0.0, 0.0, 0.0, 0.0, 0.0, 0.0, 0.0, 0.0, 0.0, 0.0, 0.0, 0.0, 0.0, 0.0, 0.0, 0.0, 0.0, 0.0, 0.0, 0.0, 0.0, 0.0, 0.0, 0.0, 0.0, 0.0, 0.0, 0.0, 0.0, 0.0, 0.0, 0.0, 0.0, 0.0, 0.0, 0.0, 0.0, 0.0, 0.0, 0.0, 0.0, 0.0, 0.0, 0.0, 0.0, 0.0, 0.0, 0.0, 0.0, 0.0, 0.0, 0.0, 0.0, 0.0, 0.0, 0.0, 0.0, 0.0, 0.0, 0.0, 0.0, 0.0, 0.0, 0.0, 0.0, 0.0, 0.0, 0.0, 0.0, 0.0, 0.0, 0.0, 0.0, 0.0, 0.0, 0.0, 0.0, 0.0, 0.0, 0.0, 0.0, 0.0, 0.0, 0.0, 0.0, 0.0, 0.0, 0.0, 0.0, 0.0, 0.0, 0.0, 0.0, 0.0, 0.0, 0.0, 0.0, 0.0, 0.0, 0.0, 0.0, 0.0, 0.0, 0.0, 0.0, 0.0, 0.0, 0.0, 0.0, 0.0, 0.0, 0.0, 0.0, 0.0, 0.0, 0.0, 0.0, 0.0, 0.0, 0.0, 0.0, 0.0, 0.0, 0.0, 0.0, 0.0, 0.0, 0.0, 0.0, 0.0, 0.0, 0.0, 0.0, 0.0, 0.0, 0.0, 0.0, 0.0, 0.0, 0.0, 0.0, 0.0, 0.0, 0.0, 0.0, 0.0, 0.0, 0.0, 0.0, 0.0])
me_circle.materials.append(mat_material_002)
me_circle.use_remesh_fix_poles = True
me_circle.use_remesh_preserve_attributes = False
me_circle.update()
me_circle_001 = bpy.data.meshes.new('Circle.001')
me_circle_001.from_pydata([(0.0, 1.0, 0.0), (-0.7071, 0.7071, 0.0), (-1.0, -4.371e-08, 0.0), (-0.7071, -0.7071, 0.0), (8.742e-08, -1.0, 0.0), (0.7071, -0.7071, 0.0), (1.0, 1.192e-08, 0.0), (0.7071, 0.7071, 0.0), (0.0, 1.0, 0.0), (-0.7071, 0.7071, 0.0), (-1.0, -4.371e-08, 0.0), (-0.7071, -0.7071, 0.0), (8.742e-08, -1.0, 0.0), (0.7071, -0.7071, 0.0), (1.0, 1.192e-08, 0.0), (0.7071, 0.7071, 0.0), (0.0, 1.0, 0.0), (-0.7071, 0.7071, 0.0), (-1.0, -4.371e-08, 0.0), (-0.7071, -0.7071, 0.0), (8.742e-08, -1.0, 0.0), (0.7071, -0.7071, 0.0), (1.0, 1.192e-08, 0.0), (0.7071, 0.7071, 0.0), (-9.501e-10, -0.02014, -1.946e-06), (0.01424, -0.01424, -1.946e-06), (0.02014, 8.802e-10, -1.946e-06), (-0.7071, -0.7071, 2.011), (-1.0, 4.42e-08, 2.011), (-0.7071, 0.7071, 2.011), (0.0, 1.0, 2.011), (-0.008594, 0.008594, -1.946e-06), (8.742e-08, -1.0, 2.011), (0.7071, -0.7071, 2.011), (1.0, 9.983e-08, 2.011), (0.7071, 0.7071, 2.011), (0.02014, 8.879e-08, 2.011)], [], [(6, 7, 15, 14), (4, 5, 13, 12), (2, 3, 11, 10), (0, 1, 9, 8), (7, 0, 8, 15), (5, 6, 14, 13), (3, 4, 12, 11), (1, 2, 10, 9), (10, 11, 19, 18), (8, 9, 17, 16), (15, 8, 16, 23), (13, 14, 22, 21), (11, 12, 20, 19), (9, 10, 18, 17), (14, 15, 23, 22), (12, 13, 21, 20), (22, 23, 31), (20, 21, 31), (18, 19, 31, 26), (16, 17, 25, 24), (23, 16, 24, 31), (21, 22, 31), (19, 20, 31), (17, 18, 26, 25), (17, 16, 30, 29), (16, 23, 35, 30), (21, 20, 32, 33), (18, 26, 36, 28), (18, 17, 29, 28), (22, 21, 33, 34), (19, 18, 28, 27), (23, 22, 34, 35), (20, 19, 27, 32)])
me_circle_001.polygons.foreach_set('use_smooth', [True] * 33)
_uv = me_circle_001.uv_layers.new(name='UVMap')
_uv.uv.foreach_set('vector', [0.0, 0.0, 0.0, 0.0, 0.0, 0.0, 0.0, 0.0, 0.0, 0.0, 0.0, 0.0, 0.0, 0.0, 0.0, 0.0, 0.0, 0.0, 0.0, 0.0, 0.0, 0.0, 0.0, 0.0, 0.0, 0.0, 0.0, 0.0, 0.0, 0.0, 0.0, 0.0, 0.0, 0.0, 0.0, 0.0, 0.0, 0.0, 0.0, 0.0, 0.0, 0.0, 0.0, 0.0, 0.0, 0.0, 0.0, 0.0, 0.0, 0.0, 0.0, 0.0, 0.0, 0.0, 0.0, 0.0, 0.0, 0.0, 0.0, 0.0, 0.0, 0.0, 0.0, 0.0, 0.0, 0.0, 0.0, 0.0, 0.0, 0.0, 0.0, 0.0, 0.0, 0.0, 0.0, 0.0, 0.0, 0.0, 0.0, 0.0, 0.0, 0.0, 0.0, 0.0, 0.0, 0.0, 0.0, 0.0, 0.0, 0.0, 0.0, 0.0, 0.0, 0.0, 0.0, 0.0, 0.0, 0.0, 0.0, 0.0, 0.0, 0.0, 0.0, 0.0, 0.0, 0.0, 0.0, 0.0, 0.0, 0.0, 0.0, 0.0, 0.0, 0.0, 0.0, 0.0, 0.0, 0.0, 0.0, 0.0, 0.0, 0.0, 0.0, 0.0, 0.0, 0.0, 0.0, 0.0, 0.0, 0.0, 0.0, 0.0, 0.0, 0.0, 0.0, 0.0, 0.0, 0.0, 0.0, 0.0, 0.0, 0.0, 0.0, 0.0, 0.0, 0.0, 0.0, 0.0, 0.0, 0.0, 0.0, 0.0, 0.0, 0.0, 0.0, 0.0, 0.0, 0.0, 0.0, 0.0, 0.0, 0.0, 0.0, 0.0, 0.0, 0.0, 0.0, 0.0, 0.0, 0.0, 0.0, 0.0, 0.0, 0.0, 0.0, 0.0, 0.0, 0.0, 0.0, 0.0, 0.0, 0.0, 0.0, 0.0, 0.0, 0.0, 0.0, 0.0, 0.0, 0.0, 0.0, 0.0, 0.0, 0.0, 0.0, 0.0, 0.0, 0.0, 0.0, 0.0, 0.0, 0.0, 0.0, 0.0, 0.0, 0.0, 0.0, 0.0, 0.0, 0.0, 0.0, 0.0, 0.0, 0.0, 0.0, 0.0, 0.0, 0.0, 0.0, 0.0, 0.0, 0.0, 0.0, 0.0, 0.0, 0.0, 0.0, 0.0, 0.0, 0.0, 0.0, 0.0, 0.0, 0.0, 0.0, 0.0, 0.0, 0.0, 0.0, 0.0, 0.0, 0.0, 0.0, 0.0, 0.0, 0.0, 0.0, 0.0, 0.0, 0.0, 0.0, 0.0, 0.0, 0.0, 0.0, 0.0])
me_circle_001.materials.append(mat_material_004)
me_circle_001.use_remesh_fix_poles = True
me_circle_001.use_remesh_preserve_attributes = False
me_circle_001.update()
me_cube_003 = bpy.data.meshes.new('Cube.003')
me_cube_003.from_pydata([(-1.0, -1.0, -1.0), (-1.0, -1.0, 1.0), (-1.0, 0.03936, -1.0), (-1.0, 0.2108, 1.0), (1.0, -1.0, -1.0), (1.0, -1.0, 1.0), (1.0, 0.03936, -1.0), (1.0, 0.2108, 1.0), (-1.0, 0.05781, -1.0), (-1.0, 0.05781, 1.0), (1.0, 0.05781, -1.0), (1.0, 0.05781, 1.0), (-1.0, -0.08119, -1.0), (1.0, -0.08119, -1.0)], [(13, 12)], [(0, 1, 3, 2), (2, 3, 7, 6), (6, 7, 5, 4), (4, 5, 1, 0), (2, 6, 4, 0), (7, 3, 1, 5), (7, 6, 10, 11), (3, 2, 8, 9)])
me_cube_003.polygons.foreach_set('use_smooth', [True] * 8)
_uv = me_cube_003.uv_layers.new(name='UVMap')
_uv.uv.foreach_set('vector', [0.375, 0.0, 0.625, 0.0, 0.625, 0.25, 0.375, 0.25, 0.375, 0.25, 0.625, 0.25, 0.625, 0.5, 0.375, 0.5, 0.375, 0.5, 0.625, 0.5, 0.625, 0.75, 0.375, 0.75, 0.375, 0.75, 0.625, 0.75, 0.625, 1.0, 0.375, 1.0, 0.125, 0.5, 0.375, 0.5, 0.375, 0.75, 0.125, 0.75, 0.625, 0.5, 0.875, 0.5, 0.875, 0.75, 0.625, 0.75, 0.625, 0.5, 0.375, 0.5, 0.375, 0.5, 0.625, 0.5, 0.625, 0.25, 0.375, 0.25, 0.375, 0.25, 0.625, 0.25])
me_cube_003.materials.append(mat_material_004)
me_cube_003.use_remesh_fix_poles = True
me_cube_003.use_remesh_preserve_attributes = False
me_cube_003.update()
me_cube_004 = bpy.data.meshes.new('Cube.004')
me_cube_004.from_pydata([(-1.0, -4.889, -1.023), (-1.0, 5.083, 1.0), (-0.8636, -3.012, -0.7144), (-1.0, 7.083, 1.0), (1.0, -4.889, -1.023), (1.0, 5.083, 1.0), (1.136, -3.012, -0.7144), (1.0, 7.083, 1.0), (-1.0, -4.889, -1.023), (1.0, -4.889, -1.023), (-1.0, -7.283, -1.023), (-1.0, 3.198, 1.0), (1.0, 3.198, 1.0), (1.0, -7.283, -1.023)], [], [(0, 1, 3, 2), (2, 3, 7, 6), (6, 7, 5, 4), (1, 0, 10, 11), (2, 6, 4, 0), (7, 3, 1, 5), (0, 4, 9, 8), (13, 12, 11, 10), (0, 4, 13, 10), (5, 1, 11, 12), (4, 5, 12, 13)])
me_cube_004.polygons.foreach_set('use_smooth', [True] * 11)
_uv = me_cube_004.uv_layers.new(name='UVMap')
_uv.uv.foreach_set('vector', [0.375, 0.0, 0.625, 0.0, 0.625, 0.25, 0.375, 0.25, 0.375, 0.25, 0.625, 0.25, 0.625, 0.5, 0.375, 0.5, 0.375, 0.5, 0.625, 0.5, 0.625, 0.75, 0.375, 0.75, 0.625, 0.0, 0.375, 0.0, 0.375, 0.0, 0.625, 0.0, 0.125, 0.5, 0.375, 0.5, 0.375, 0.75, 0.125, 0.75, 0.625, 0.5, 0.875, 0.5, 0.875, 0.75, 0.625, 0.75, 0.375, 1.0, 0.375, 0.75, 0.375, 0.75, 0.375, 1.0, 0.375, 0.75, 0.625, 0.75, 0.625, 1.0, 0.375, 1.0, 0.125, 0.75, 0.375, 0.75, 0.375, 0.75, 0.125, 0.75, 0.625, 0.75, 0.875, 0.75, 0.875, 0.75, 0.625, 0.75, 0.375, 0.75, 0.625, 0.75, 0.625, 0.75, 0.375, 0.75])
me_cube_004.materials.append(mat_material_004)
me_cube_004.use_remesh_fix_poles = True
me_cube_004.use_remesh_preserve_attributes = False
me_cube_004.update()
me_cube_005 = bpy.data.meshes.new('Cube.005')
me_cube_005.from_pydata([(-1.0, -1.0, -1.0), (-1.0, -1.0, 1.0), (-1.0, 1.0, -1.0), (-1.0, 1.0, 1.0), (1.0, -1.0, -1.0), (1.0, -1.0, 1.0), (1.0, 1.0, -1.0), (1.0, 1.0, 1.0)], [], [(0, 1, 3, 2), (2, 3, 7, 6), (6, 7, 5, 4), (4, 5, 1, 0), (2, 6, 4, 0), (7, 3, 1, 5)])
me_cube_005.polygons.foreach_set('use_smooth', [True] * 6)
_uv = me_cube_005.uv_layers.new(name='UVMap')
_uv.uv.foreach_set('vector', [0.375, 0.0, 0.625, 0.0, 0.625, 0.25, 0.375, 0.25, 0.375, 0.25, 0.625, 0.25, 0.625, 0.5, 0.375, 0.5, 0.375, 0.5, 0.625, 0.5, 0.625, 0.75, 0.375, 0.75, 0.375, 0.75, 0.625, 0.75, 0.625, 1.0, 0.375, 1.0, 0.125, 0.5, 0.375, 0.5, 0.375, 0.75, 0.125, 0.75, 0.625, 0.5, 0.875, 0.5, 0.875, 0.75, 0.625, 0.75])
me_cube_005.materials.append(mat_material_004)
me_cube_005.use_remesh_fix_poles = True
me_cube_005.use_remesh_preserve_attributes = False
me_cube_005.update()

# ---- objects
ob_cube = bpy.data.objects.new('Cube', me_cube)
ob_light = bpy.data.objects.new('Light', light_light)
ob_camera = bpy.data.objects.new('Camera', cam_camera)
ob_cube_001 = bpy.data.objects.new('Cube.001', me_cube_001)
ob_cube_002 = bpy.data.objects.new('Cube.002', me_cube_002)
ob_circle = bpy.data.objects.new('Circle', me_circle)
ob_circle_001 = bpy.data.objects.new('Circle.001', me_circle_001)
ob_cube_003 = bpy.data.objects.new('Cube.003', me_cube_003)
ob_cube_004 = bpy.data.objects.new('Cube.004', me_cube_004)
ob_cube_005 = bpy.data.objects.new('Cube.005', me_cube_005)

# ---- transforms, parenting, visibility, modifiers, constraints
ob_cube.location = (0.0, -6.452, 1.057)
ob_cube.scale = (0.5267, 1.0, 1.0)
ob_cube.lock_rotations_4d = False
ob_cube.empty_display_type = 'ARROWS'
ob_cube.show_wire = True
ob_cube.lineart.crease_threshold = 0.0
_m = ob_cube.modifiers.new('Mirror', 'MIRROR')
ob_light.location = (4.076, -5.447, 5.904)
ob_light.rotation_euler = (0.6503, 0.05522, 1.866)
ob_light.lock_rotations_4d = False
ob_light.empty_display_type = 'ARROWS'
ob_light.color = (0.0, 0.0, 0.0, 0.0)
ob_light.lineart.crease_threshold = 0.0
ob_camera.location = (7.359, -6.926, 4.958)
ob_camera.rotation_euler = (1.109, 0.0, 0.8149)
ob_camera.lock_rotations_4d = False
ob_camera.empty_display_type = 'ARROWS'
ob_camera.color = (0.0, 0.0, 0.0, 0.0)
ob_camera.display_type = 'WIRE'
ob_camera.lineart.crease_threshold = 0.0
ob_cube_001.location = (0.0, -3.385, 1.073)
ob_cube_001.scale = (0.5267, 1.0, 1.0)
ob_cube_001.lock_rotations_4d = False
ob_cube_001.empty_display_type = 'ARROWS'
ob_cube_001.show_wire = True
ob_cube_001.lineart.crease_threshold = 0.0
_m = ob_cube_001.modifiers.new('Mirror', 'MIRROR')
ob_cube_002.location = (-0.001752, -3.109, 1.563)
ob_cube_002.scale = (0.3732, 0.3732, 0.3732)
ob_circle.location = (0.005779, 3.199, 1.626)
ob_circle.rotation_euler = (1.571, 0.0, 0.0)
ob_circle.scale = (0.4374, 0.4374, 0.4374)
ob_circle_001.location = (0.005779, 3.122, 0.6796)
ob_circle_001.rotation_euler = (1.571, 0.0, 0.0)
ob_circle_001.scale = (0.3764, 0.3764, 0.3764)
ob_cube_003.location = (0.005779, -6.001, -0.3666)
ob_cube_003.scale = (0.3097, 0.8127, 0.1515)
ob_cube_004.location = (-0.02002, -5.36, 0.4499)
ob_cube_004.scale = (0.336, 0.08285, 0.9444)
ob_cube_005.location = (-0.02002, -6.426, 0.2186)
ob_cube_005.scale = (0.1687, 0.2658, -0.187)

# ---- collection membership
col_collection.objects.link(ob_cube)
col_collection.objects.link(ob_light)
col_collection.objects.link(ob_camera)
col_collection.objects.link(ob_cube_001)
col_collection.objects.link(ob_cube_002)
col_collection.objects.link(ob_circle)
col_collection.objects.link(ob_circle_001)
col_collection.objects.link(ob_cube_003)
col_collection.objects.link(ob_cube_004)
col_collection.objects.link(ob_cube_005)

# ---- scene / render settings (as saved in the file)
scene.camera = ob_camera
scene.frame_start = 1; scene.frame_end = 250; scene.frame_set(74)
scene.render.engine = 'BLENDER_EEVEE_NEXT'
scene.cycles.use_denoising = False
scene.cycles.samples = 128
scene.cycles.sampling_pattern = 'TABULATED_SOBOL'
scene.cycles.use_adaptive_sampling = False
scene.cycles.use_light_tree = False
scene.view_settings.view_transform = 'Filmic'
bpy.context.view_layer.update()
